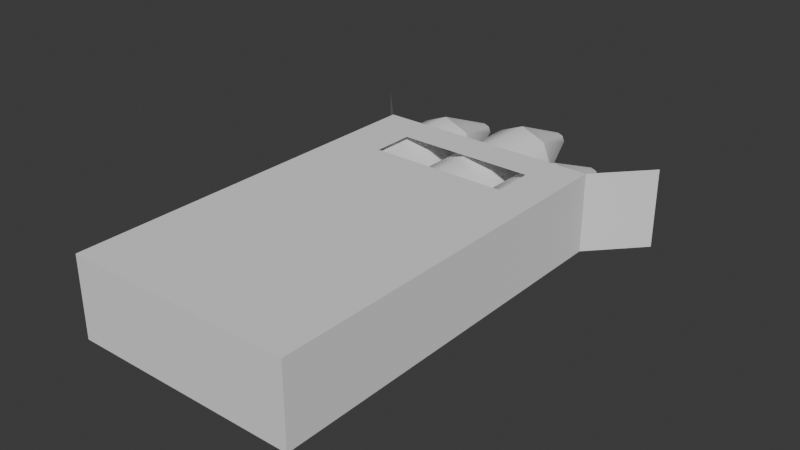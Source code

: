 # Source: Crayon_Box.blend  (saved by Blender 4.5.90; exported with 4.5.12 LTS)
import bpy
from mathutils import Matrix  # noqa: F401  (used for matrix-valued properties, if any)

bpy.ops.wm.read_factory_settings(use_empty=True)
scene = bpy.context.scene
scene.name = 'Scene'

# ---- collections
col_collection = bpy.data.collections.new('Collection'); scene.collection.children.link(col_collection)

# ---- world
world_world = bpy.data.worlds.new('World'); scene.world = world_world
world_world.use_nodes = True; world_world.node_tree.nodes.clear()
_N = world_world.node_tree.nodes; _L = world_world.node_tree.links
n0 = _N.new('ShaderNodeOutputWorld'); n0.name = 'World Output'; n0.location = (200, 100)
n1 = _N.new('ShaderNodeBackground'); n1.name = 'Background'; n1.location = (-200, 100)
n1.inputs[0].default_value = (0.05088, 0.05088, 0.05088, 1.0)
_L.new(n1.outputs[0], n0.inputs[0])
n0.is_active_output = True
world_world.color = (0.05088, 0.05088, 0.05088)
world_world.sun_shadow_jitter_overblur = 0.0

# ---- meshes
me_cube_002 = bpy.data.meshes.new('Cube.002')
me_cube_002.from_pydata([(1.158, 1.0, 1.0), (1.158, 1.0, -1.0), (1.158, -1.0, 1.0), (1.158, -1.0, -1.0), (-0.8421, 1.0, 1.0), (-0.8421, 1.0, -1.0), (-0.8421, -1.0, 1.0), (-0.8421, -1.0, -1.0), (-0.8421, 0.8099, 1.0), (1.158, 0.8099, -1.0), (-0.8421, 0.8099, -1.0), (1.158, 0.8099, 1.0), (-0.8421, 0.595, -1.0), (1.158, 0.595, 1.0), (-0.8421, 0.595, 1.0), (1.158, 0.595, -1.0), (-0.4195, 1.0, -1.0), (-0.4195, -1.0, 1.0), (-0.4195, -1.0, -1.0), (-0.4195, 1.0, 1.0), (-0.4195, 0.8099, -1.0), (-0.4195, 0.8099, 1.0), (-0.4195, 0.595, -1.0), (-0.4195, 0.595, 1.0), (0.8013, -1.0, -1.0), (0.8013, 1.0, 1.0), (0.8013, 0.8099, 1.0), (0.8013, 0.595, 1.0), (0.8013, 1.0, -1.0), (0.8013, -1.0, 1.0), (0.8013, 0.8099, -1.0), (0.8013, 0.595, -1.0), (1.568, 1.265, 1.0), (1.568, 1.265, -1.0), (-1.252, 1.265, 1.0), (-1.252, 1.265, -1.0)], [], [(4, 8, 21, 19), (27, 23, 17, 29), (10, 8, 4, 5), (0, 25, 26, 11), (6, 14, 12, 7), (18, 7, 12, 22), (27, 29, 2, 13), (18, 17, 6, 7), (2, 29, 24, 3), (22, 31, 24, 18), (11, 26, 27, 13), (1, 9, 30, 28), (8, 14, 23, 21), (5, 16, 20, 10), (1, 0, 11, 9), (12, 14, 8, 10), (9, 15, 31, 30), (20, 22, 12, 10), (9, 11, 13, 15), (25, 19, 21, 26), (31, 15, 3, 24), (24, 29, 17, 18), (16, 28, 30, 20), (23, 14, 6, 17), (5, 4, 34, 35), (0, 1, 33, 32), (15, 13, 2, 3)])
_uv = me_cube_002.uv_layers.new(name='UVMap')
_uv.uv.foreach_set('vector', [0.875, 0.5, 0.875, 0.5238, 0.8222, 0.5238, 0.8222, 0.5, 0.6696, 0.5506, 0.8222, 0.5506, 0.8222, 0.75, 0.6696, 0.75, 0.375, 0.2262, 0.625, 0.2262, 0.625, 0.25, 0.375, 0.25, 0.625, 0.5, 0.6696, 0.5, 0.6696, 0.5238, 0.625, 0.5238, 0.625, 0.0, 0.625, 0.1994, 0.375, 0.1994, 0.375, 0.0, 0.1778, 0.75, 0.125, 0.75, 0.125, 0.5506, 0.1778, 0.5506, 0.6696, 0.5506, 0.6696, 0.75, 0.625, 0.75, 0.625, 0.5506, 0.375, 0.9472, 0.625, 0.9472, 0.625, 1.0, 0.375, 1.0, 0.625, 0.75, 0.625, 0.7946, 0.375, 0.7946, 0.375, 0.75, 0.1778, 0.5506, 0.3304, 0.5506, 0.3304, 0.75, 0.1778, 0.75, 0.625, 0.5238, 0.6696, 0.5238, 0.6696, 0.5506, 0.625, 0.5506, 0.375, 0.5, 0.375, 0.5238, 0.3304, 0.5238, 0.3304, 0.5, 0.875, 0.5238, 0.875, 0.5506, 0.8222, 0.5506, 0.8222, 0.5238, 0.125, 0.5, 0.1778, 0.5, 0.1778, 0.5238, 0.125, 0.5238, 0.375, 0.5, 0.625, 0.5, 0.625, 0.5238, 0.375, 0.5238, 0.375, 0.1994, 0.625, 0.1994, 0.625, 0.2262, 0.375, 0.2262, 0.375, 0.5238, 0.375, 0.5506, 0.3304, 0.5506, 0.3304, 0.5238, 0.1778, 0.5238, 0.1778, 0.5506, 0.125, 0.5506, 0.125, 0.5238, 0.375, 0.5238, 0.625, 0.5238, 0.625, 0.5506, 0.375, 0.5506, 0.6696, 0.5, 0.8222, 0.5, 0.8222, 0.5238, 0.6696, 0.5238, 0.3304, 0.5506, 0.375, 0.5506, 0.375, 0.75, 0.3304, 0.75, 0.375, 0.7946, 0.625, 0.7946, 0.625, 0.9472, 0.375, 0.9472, 0.1778, 0.5, 0.3304, 0.5, 0.3304, 0.5238, 0.1778, 0.5238, 0.8222, 0.5506, 0.875, 0.5506, 0.875, 0.75, 0.8222, 0.75, 0.375, 0.25, 0.625, 0.25, 0.625, 0.25, 0.375, 0.25, 0.625, 0.5, 0.375, 0.5, 0.375, 0.5, 0.625, 0.5, 0.375, 0.5506, 0.625, 0.5506, 0.625, 0.75, 0.375, 0.75])
me_cube_002.materials.append(None)
me_cube_002.update()
me_cylinder_003 = bpy.data.meshes.new('Cylinder.003')
me_cylinder_003.from_pydata([(0.0, 1.0, -1.0), (0.0, 1.0, 1.0), (0.7071, 0.7071, -1.0), (0.7071, 0.7071, 1.0), (1.0, 0.0, -1.0), (1.0, 0.0, 1.0), (0.7071, -0.7071, -1.0), (0.7071, -0.7071, 1.0), (0.0, -1.0, -1.0), (0.0, -1.0, 1.0), (-0.7071, -0.7071, -1.0), (-0.7071, -0.7071, 1.0), (-1.0, 0.0, -1.0), (-1.0, 0.0, 1.0), (-0.7071, 0.7071, -1.0), (-0.7071, 0.7071, 1.0), (-4.128e-07, 0.2171, -1.379), (0.1535, 0.1535, -1.379), (0.2171, 9.333e-08, -1.379), (0.1535, -0.1535, -1.379), (-4.128e-07, -0.2171, -1.379), (-0.1535, -0.1535, -1.379), (-0.2171, 9.333e-08, -1.379), (-0.1535, 0.1535, -1.379)], [], [(0, 1, 3, 2), (2, 3, 5, 4), (4, 5, 7, 6), (6, 7, 9, 8), (8, 9, 11, 10), (10, 11, 13, 12), (3, 1, 15, 13, 11, 9, 7, 5), (12, 13, 15, 14), (14, 15, 1, 0), (10, 12, 22, 21), (16, 17, 18, 19, 20, 21, 22, 23), (6, 8, 20, 19), (12, 14, 23, 22), (2, 4, 18, 17), (8, 10, 21, 20), (14, 0, 16, 23), (0, 2, 17, 16), (4, 6, 19, 18)])
me_cylinder_003.polygons.foreach_set('use_smooth', [True] * 18)
_k = set([(0, 2), (0, 14), (2, 4), (4, 6), (6, 8), (8, 10), (10, 12), (12, 14), (16, 17), (16, 23), (17, 18), (18, 19), (19, 20), (20, 21), (21, 22), (22, 23)])
me_cylinder_003.attributes.new('sharp_edge', 'BOOLEAN', 'EDGE').data.foreach_set('value', [ (min(e.vertices), max(e.vertices)) in _k for e in me_cylinder_003.edges])
_uv = me_cylinder_003.uv_layers.new(name='UVMap')
_uv.uv.foreach_set('vector', [1.0, 0.5, 1.0, 1.0, 0.875, 1.0, 0.875, 0.5, 0.875, 0.5, 0.875, 1.0, 0.75, 1.0, 0.75, 0.5, 0.75, 0.5, 0.75, 1.0, 0.625, 1.0, 0.625, 0.5, 0.625, 0.5, 0.625, 1.0, 0.5, 1.0, 0.5, 0.5, 0.5, 0.5, 0.5, 1.0, 0.375, 1.0, 0.375, 0.5, 0.375, 0.5, 0.375, 1.0, 0.25, 1.0, 0.25, 0.5, 0.4197, 0.4197, 0.25, 0.49, 0.08029, 0.4197, 0.01, 0.25, 0.08029, 0.08029, 0.25, 0.01, 0.4197, 0.08029, 0.49, 0.25, 0.25, 0.5, 0.25, 1.0, 0.125, 1.0, 0.125, 0.5, 0.125, 0.5, 0.125, 1.0, 0.0, 1.0, 0.0, 0.5, 0.375, 0.5, 0.25, 0.5, 0.25, 0.5, 0.375, 0.5, 0.75, 0.49, 0.9197, 0.4197, 0.99, 0.25, 0.9197, 0.08029, 0.75, 0.01, 0.5803, 0.08029, 0.51, 0.25, 0.5803, 0.4197, 0.625, 0.5, 0.5, 0.5, 0.5, 0.5, 0.625, 0.5, 0.25, 0.5, 0.125, 0.5, 0.125, 0.5, 0.25, 0.5, 0.875, 0.5, 0.75, 0.5, 0.75, 0.5, 0.875, 0.5, 0.5, 0.5, 0.375, 0.5, 0.375, 0.5, 0.5, 0.5, 0.125, 0.5, 0.0, 0.5, 0.0, 0.5, 0.125, 0.5, 1.0, 0.5, 0.875, 0.5, 0.875, 0.5, 1.0, 0.5, 0.75, 0.5, 0.625, 0.5, 0.625, 0.5, 0.75, 0.5])
me_cylinder_003.update()
me_cylinder_004 = bpy.data.meshes.new('Cylinder.004')
me_cylinder_004.from_pydata([(0.0, 1.0, -1.0), (0.0, 1.0, 1.0), (0.7071, 0.7071, -1.0), (0.7071, 0.7071, 1.0), (1.0, 0.0, -1.0), (1.0, 0.0, 1.0), (0.7071, -0.7071, -1.0), (0.7071, -0.7071, 1.0), (0.0, -1.0, -1.0), (0.0, -1.0, 1.0), (-0.7071, -0.7071, -1.0), (-0.7071, -0.7071, 1.0), (-1.0, 0.0, -1.0), (-1.0, 0.0, 1.0), (-0.7071, 0.7071, -1.0), (-0.7071, 0.7071, 1.0), (-4.128e-07, 0.2171, -1.379), (0.1535, 0.1535, -1.379), (0.2171, 9.333e-08, -1.379), (0.1535, -0.1535, -1.379), (-4.128e-07, -0.2171, -1.379), (-0.1535, -0.1535, -1.379), (-0.2171, 9.333e-08, -1.379), (-0.1535, 0.1535, -1.379)], [], [(0, 1, 3, 2), (2, 3, 5, 4), (4, 5, 7, 6), (6, 7, 9, 8), (8, 9, 11, 10), (10, 11, 13, 12), (3, 1, 15, 13, 11, 9, 7, 5), (12, 13, 15, 14), (14, 15, 1, 0), (10, 12, 22, 21), (16, 17, 18, 19, 20, 21, 22, 23), (6, 8, 20, 19), (12, 14, 23, 22), (2, 4, 18, 17), (8, 10, 21, 20), (14, 0, 16, 23), (0, 2, 17, 16), (4, 6, 19, 18)])
me_cylinder_004.polygons.foreach_set('use_smooth', [True] * 18)
_k = set([(0, 2), (0, 14), (2, 4), (4, 6), (6, 8), (8, 10), (10, 12), (12, 14), (16, 17), (16, 23), (17, 18), (18, 19), (19, 20), (20, 21), (21, 22), (22, 23)])
me_cylinder_004.attributes.new('sharp_edge', 'BOOLEAN', 'EDGE').data.foreach_set('value', [ (min(e.vertices), max(e.vertices)) in _k for e in me_cylinder_004.edges])
_uv = me_cylinder_004.uv_layers.new(name='UVMap')
_uv.uv.foreach_set('vector', [1.0, 0.5, 1.0, 1.0, 0.875, 1.0, 0.875, 0.5, 0.875, 0.5, 0.875, 1.0, 0.75, 1.0, 0.75, 0.5, 0.75, 0.5, 0.75, 1.0, 0.625, 1.0, 0.625, 0.5, 0.625, 0.5, 0.625, 1.0, 0.5, 1.0, 0.5, 0.5, 0.5, 0.5, 0.5, 1.0, 0.375, 1.0, 0.375, 0.5, 0.375, 0.5, 0.375, 1.0, 0.25, 1.0, 0.25, 0.5, 0.4197, 0.4197, 0.25, 0.49, 0.08029, 0.4197, 0.01, 0.25, 0.08029, 0.08029, 0.25, 0.01, 0.4197, 0.08029, 0.49, 0.25, 0.25, 0.5, 0.25, 1.0, 0.125, 1.0, 0.125, 0.5, 0.125, 0.5, 0.125, 1.0, 0.0, 1.0, 0.0, 0.5, 0.375, 0.5, 0.25, 0.5, 0.25, 0.5, 0.375, 0.5, 0.75, 0.49, 0.9197, 0.4197, 0.99, 0.25, 0.9197, 0.08029, 0.75, 0.01, 0.5803, 0.08029, 0.51, 0.25, 0.5803, 0.4197, 0.625, 0.5, 0.5, 0.5, 0.5, 0.5, 0.625, 0.5, 0.25, 0.5, 0.125, 0.5, 0.125, 0.5, 0.25, 0.5, 0.875, 0.5, 0.75, 0.5, 0.75, 0.5, 0.875, 0.5, 0.5, 0.5, 0.375, 0.5, 0.375, 0.5, 0.5, 0.5, 0.125, 0.5, 0.0, 0.5, 0.0, 0.5, 0.125, 0.5, 1.0, 0.5, 0.875, 0.5, 0.875, 0.5, 1.0, 0.5, 0.75, 0.5, 0.625, 0.5, 0.625, 0.5, 0.75, 0.5])
me_cylinder_004.update()
me_cylinder_005 = bpy.data.meshes.new('Cylinder.005')
me_cylinder_005.from_pydata([(0.0, 1.0, -1.0), (0.0, 1.0, 1.0), (0.7071, 0.7071, -1.0), (0.7071, 0.7071, 1.0), (1.0, 0.0, -1.0), (1.0, 0.0, 1.0), (0.7071, -0.7071, -1.0), (0.7071, -0.7071, 1.0), (0.0, -1.0, -1.0), (0.0, -1.0, 1.0), (-0.7071, -0.7071, -1.0), (-0.7071, -0.7071, 1.0), (-1.0, 0.0, -1.0), (-1.0, 0.0, 1.0), (-0.7071, 0.7071, -1.0), (-0.7071, 0.7071, 1.0), (-4.128e-07, 0.2171, -1.379), (0.1535, 0.1535, -1.379), (0.2171, 9.333e-08, -1.379), (0.1535, -0.1535, -1.379), (-4.128e-07, -0.2171, -1.379), (-0.1535, -0.1535, -1.379), (-0.2171, 9.333e-08, -1.379), (-0.1535, 0.1535, -1.379)], [], [(0, 1, 3, 2), (2, 3, 5, 4), (4, 5, 7, 6), (6, 7, 9, 8), (8, 9, 11, 10), (10, 11, 13, 12), (3, 1, 15, 13, 11, 9, 7, 5), (12, 13, 15, 14), (14, 15, 1, 0), (10, 12, 22, 21), (16, 17, 18, 19, 20, 21, 22, 23), (6, 8, 20, 19), (12, 14, 23, 22), (2, 4, 18, 17), (8, 10, 21, 20), (14, 0, 16, 23), (0, 2, 17, 16), (4, 6, 19, 18)])
me_cylinder_005.polygons.foreach_set('use_smooth', [True] * 18)
_k = set([(0, 2), (0, 14), (2, 4), (4, 6), (6, 8), (8, 10), (10, 12), (12, 14), (16, 17), (16, 23), (17, 18), (18, 19), (19, 20), (20, 21), (21, 22), (22, 23)])
me_cylinder_005.attributes.new('sharp_edge', 'BOOLEAN', 'EDGE').data.foreach_set('value', [ (min(e.vertices), max(e.vertices)) in _k for e in me_cylinder_005.edges])
_uv = me_cylinder_005.uv_layers.new(name='UVMap')
_uv.uv.foreach_set('vector', [1.0, 0.5, 1.0, 1.0, 0.875, 1.0, 0.875, 0.5, 0.875, 0.5, 0.875, 1.0, 0.75, 1.0, 0.75, 0.5, 0.75, 0.5, 0.75, 1.0, 0.625, 1.0, 0.625, 0.5, 0.625, 0.5, 0.625, 1.0, 0.5, 1.0, 0.5, 0.5, 0.5, 0.5, 0.5, 1.0, 0.375, 1.0, 0.375, 0.5, 0.375, 0.5, 0.375, 1.0, 0.25, 1.0, 0.25, 0.5, 0.4197, 0.4197, 0.25, 0.49, 0.08029, 0.4197, 0.01, 0.25, 0.08029, 0.08029, 0.25, 0.01, 0.4197, 0.08029, 0.49, 0.25, 0.25, 0.5, 0.25, 1.0, 0.125, 1.0, 0.125, 0.5, 0.125, 0.5, 0.125, 1.0, 0.0, 1.0, 0.0, 0.5, 0.375, 0.5, 0.25, 0.5, 0.25, 0.5, 0.375, 0.5, 0.75, 0.49, 0.9197, 0.4197, 0.99, 0.25, 0.9197, 0.08029, 0.75, 0.01, 0.5803, 0.08029, 0.51, 0.25, 0.5803, 0.4197, 0.625, 0.5, 0.5, 0.5, 0.5, 0.5, 0.625, 0.5, 0.25, 0.5, 0.125, 0.5, 0.125, 0.5, 0.25, 0.5, 0.875, 0.5, 0.75, 0.5, 0.75, 0.5, 0.875, 0.5, 0.5, 0.5, 0.375, 0.5, 0.375, 0.5, 0.5, 0.5, 0.125, 0.5, 0.0, 0.5, 0.0, 0.5, 0.125, 0.5, 1.0, 0.5, 0.875, 0.5, 0.875, 0.5, 1.0, 0.5, 0.75, 0.5, 0.625, 0.5, 0.625, 0.5, 0.75, 0.5])
me_cylinder_005.update()

# ---- objects
ob_empty = bpy.data.objects.new('Empty', None)
ob_cube_002 = bpy.data.objects.new('Cube.002', me_cube_002)
ob_cylinder_003 = bpy.data.objects.new('Cylinder.003', me_cylinder_003)
ob_cylinder_001 = bpy.data.objects.new('Cylinder.001', me_cylinder_004)
ob_cylinder_002 = bpy.data.objects.new('Cylinder.002', me_cylinder_005)

# ---- transforms, parenting, visibility, modifiers, constraints
ob_empty.location = (0.05199, -0.155, -0.6619)
ob_empty.empty_display_type = 'IMAGE'
ob_empty.empty_display_size = 9.848
ob_empty.empty_image_offset = (-0.5082, -0.4704)
ob_cube_002.location = (-0.436, -0.3038, 0.5355)
ob_cube_002.scale = (1.106, 1.874, 0.3867)
ob_cube_002.lock_rotations_4d = False
ob_cube_002.empty_display_type = 'ARROWS'
ob_cube_002.lineart.crease_threshold = 0.0
ob_cylinder_003.location = (-0.9791, 0.1589, 0.5339)
ob_cylinder_003.rotation_euler = (1.571, -0.0, 0.0)
ob_cylinder_003.scale = (0.3545, 0.3545, 1.766)
ob_cylinder_001.location = (-0.2514, 0.4388, 0.5339)
ob_cylinder_001.rotation_euler = (1.571, -0.0, 0.0)
ob_cylinder_001.scale = (0.3545, 0.3545, 1.766)
ob_cylinder_002.location = (0.4686, -0.1021, 0.5339)
ob_cylinder_002.rotation_euler = (1.571, -0.0, 0.0)
ob_cylinder_002.scale = (0.3545, 0.3545, 1.766)

# ---- collection membership
col_collection.objects.link(ob_empty)
col_collection.objects.link(ob_cube_002)
col_collection.objects.link(ob_cylinder_003)
col_collection.objects.link(ob_cylinder_001)
col_collection.objects.link(ob_cylinder_002)

# ---- scene / render settings (as saved in the file)
scene.frame_start = 1; scene.frame_end = 250; scene.frame_set(2)
scene.render.engine = 'BLENDER_EEVEE_NEXT'
scene.render.bake_bias = 0.0
scene.render.bake_samples = 0
scene.cycles.sampling_pattern = 'TABULATED_SOBOL'
scene.eevee.use_volume_custom_range = False
bpy.context.view_layer.update()

# ---- added for rendering (the .blend has no active camera and no usable light): camera, sun
cam_auto = bpy.data.cameras.new('AutoCamera')
cam_auto.lens = 50.0
cam_auto.sensor_width = 36.0
cam_auto.clip_end = 1000.0
ob_auto_camera = bpy.data.objects.new('AutoCamera', cam_auto)
scene.collection.objects.link(ob_auto_camera)
ob_auto_camera.location = (5.27952, -6.30043, 4.9682)
ob_auto_camera.rotation_euler = (1.09748, -7.21219e-08, 0.694738)
scene.camera = ob_auto_camera
light_auto_sun = bpy.data.lights.new('AutoSun', 'SUN')
light_auto_sun.energy = 3.0
light_auto_sun.angle = 0.0523599
ob_auto_sun = bpy.data.objects.new('AutoSun', light_auto_sun)
scene.collection.objects.link(ob_auto_sun)
ob_auto_sun.rotation_euler = (0.872665, 0.174533, 0.523599)
bpy.context.view_layer.update()
